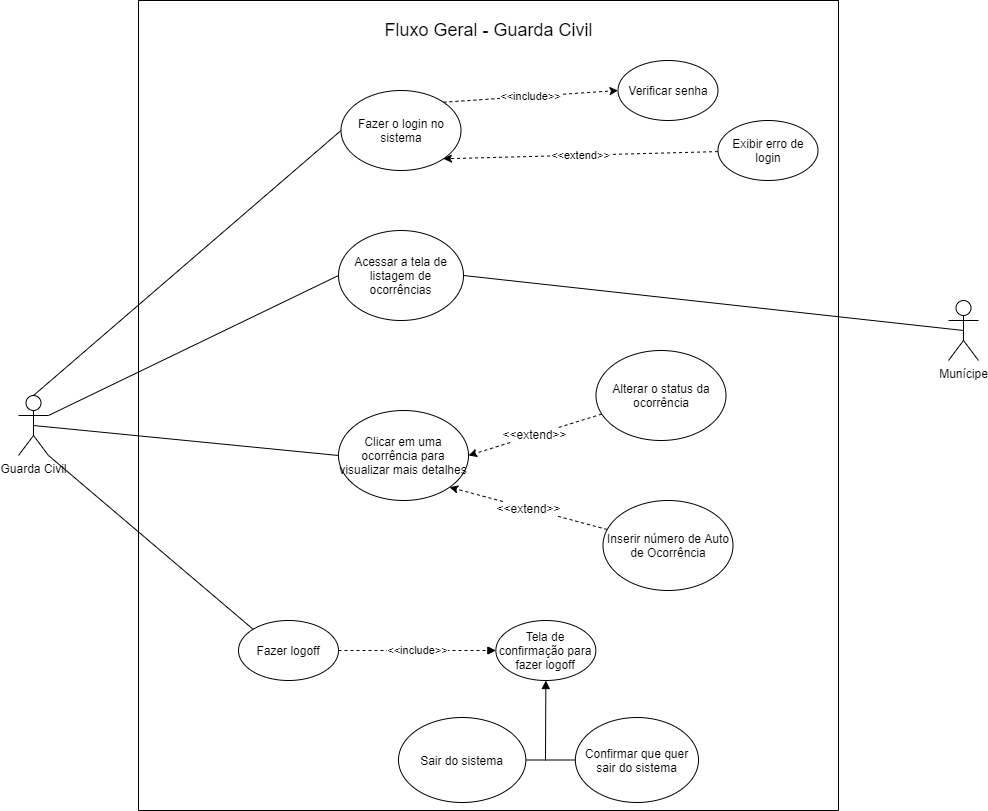

The diagram above was exported from draw.io. Its source (the exported page's mxGraphModel, read from the mxfile embedded in the PNG):
<mxGraphModel dx="1424" dy="783" grid="1" gridSize="10" guides="1" tooltips="1" connect="1" arrows="1" fold="1" page="1" pageScale="1" pageWidth="1100" pageHeight="850" background="none" math="0" shadow="0">
  <root>
    <mxCell id="0" />
    <mxCell id="1" parent="0" />
    <mxCell id="i1xClPdb-F53K0kQgaHY-1" value="" style="swimlane;startSize=0;" parent="1" vertex="1">
      <mxGeometry x="170" width="700" height="810" as="geometry" />
    </mxCell>
    <mxCell id="i1xClPdb-F53K0kQgaHY-5" value="Fluxo Geral - Guarda Civil" style="text;html=1;strokeColor=none;fillColor=none;align=center;verticalAlign=middle;whiteSpace=wrap;rounded=0;fontSize=18;" parent="i1xClPdb-F53K0kQgaHY-1" vertex="1">
      <mxGeometry x="242.5" y="20" width="215" height="20" as="geometry" />
    </mxCell>
    <mxCell id="i1xClPdb-F53K0kQgaHY-6" value="Fazer o login no sistema" style="ellipse;whiteSpace=wrap;html=1;fontSize=12;" parent="i1xClPdb-F53K0kQgaHY-1" vertex="1">
      <mxGeometry x="202.5" y="90" width="120" height="80" as="geometry" />
    </mxCell>
    <mxCell id="i1xClPdb-F53K0kQgaHY-7" value="Acessar a tela de listagem de ocorrências" style="ellipse;whiteSpace=wrap;html=1;fontSize=12;" parent="i1xClPdb-F53K0kQgaHY-1" vertex="1">
      <mxGeometry x="200" y="230" width="125" height="90" as="geometry" />
    </mxCell>
    <mxCell id="i1xClPdb-F53K0kQgaHY-8" value="Clicar em uma ocorrência para visualizar mais detalhes" style="ellipse;whiteSpace=wrap;html=1;fontSize=12;" parent="i1xClPdb-F53K0kQgaHY-1" vertex="1">
      <mxGeometry x="200" y="410" width="130" height="90" as="geometry" />
    </mxCell>
    <mxCell id="i1xClPdb-F53K0kQgaHY-9" value="&amp;lt;&amp;lt;include&amp;gt;&amp;gt;" style="edgeStyle=none;rounded=1;orthogonalLoop=1;jettySize=auto;html=1;exitX=1;exitY=0;exitDx=0;exitDy=0;entryX=0;entryY=0.5;entryDx=0;entryDy=0;dashed=1;" parent="i1xClPdb-F53K0kQgaHY-1" source="i1xClPdb-F53K0kQgaHY-6" target="i1xClPdb-F53K0kQgaHY-10" edge="1">
      <mxGeometry relative="1" as="geometry">
        <mxPoint x="329.9959152758472" y="158.87147900247192" as="sourcePoint" />
        <mxPoint x="338.07" y="230" as="targetPoint" />
      </mxGeometry>
    </mxCell>
    <mxCell id="i1xClPdb-F53K0kQgaHY-10" value="Verificar senha" style="ellipse;whiteSpace=wrap;html=1;" parent="i1xClPdb-F53K0kQgaHY-1" vertex="1">
      <mxGeometry x="479.5" y="60" width="100" height="60" as="geometry" />
    </mxCell>
    <mxCell id="i1xClPdb-F53K0kQgaHY-11" value="&amp;lt;&amp;lt;extend&amp;gt;&amp;gt;" style="edgeStyle=none;rounded=1;orthogonalLoop=1;jettySize=auto;html=1;entryX=1;entryY=1;entryDx=0;entryDy=0;dashed=1;" parent="i1xClPdb-F53K0kQgaHY-1" source="i1xClPdb-F53K0kQgaHY-12" target="i1xClPdb-F53K0kQgaHY-6" edge="1">
      <mxGeometry relative="1" as="geometry">
        <mxPoint x="344.5" y="180" as="targetPoint" />
      </mxGeometry>
    </mxCell>
    <mxCell id="i1xClPdb-F53K0kQgaHY-12" value="Exibir erro de login" style="ellipse;whiteSpace=wrap;html=1;" parent="i1xClPdb-F53K0kQgaHY-1" vertex="1">
      <mxGeometry x="579.5" y="120" width="100" height="60" as="geometry" />
    </mxCell>
    <mxCell id="i1xClPdb-F53K0kQgaHY-20" value="&amp;lt;&amp;lt;extend&amp;gt;&amp;gt;" style="rounded=0;orthogonalLoop=1;jettySize=auto;html=1;entryX=1;entryY=0.5;entryDx=0;entryDy=0;fontSize=12;dashed=1;" parent="i1xClPdb-F53K0kQgaHY-1" source="i1xClPdb-F53K0kQgaHY-19" target="i1xClPdb-F53K0kQgaHY-8" edge="1">
      <mxGeometry relative="1" as="geometry" />
    </mxCell>
    <mxCell id="i1xClPdb-F53K0kQgaHY-19" value="Alterar o status da ocorrência" style="ellipse;whiteSpace=wrap;html=1;fontSize=12;" parent="i1xClPdb-F53K0kQgaHY-1" vertex="1">
      <mxGeometry x="457.5" y="350" width="130" height="90" as="geometry" />
    </mxCell>
    <mxCell id="i1xClPdb-F53K0kQgaHY-22" value="&amp;lt;&amp;lt;extend&amp;gt;&amp;gt;" style="edgeStyle=none;rounded=0;orthogonalLoop=1;jettySize=auto;html=1;entryX=1;entryY=1;entryDx=0;entryDy=0;dashed=1;fontSize=12;" parent="i1xClPdb-F53K0kQgaHY-1" source="i1xClPdb-F53K0kQgaHY-21" target="i1xClPdb-F53K0kQgaHY-8" edge="1">
      <mxGeometry relative="1" as="geometry" />
    </mxCell>
    <mxCell id="i1xClPdb-F53K0kQgaHY-21" value="Inserir número de Auto de Ocorrência" style="ellipse;whiteSpace=wrap;html=1;fontSize=12;" parent="i1xClPdb-F53K0kQgaHY-1" vertex="1">
      <mxGeometry x="464.5" y="500" width="130" height="90" as="geometry" />
    </mxCell>
    <mxCell id="i1xClPdb-F53K0kQgaHY-27" value="Fazer logoff" style="ellipse;whiteSpace=wrap;html=1;" parent="i1xClPdb-F53K0kQgaHY-1" vertex="1">
      <mxGeometry x="100" y="620" width="100" height="60" as="geometry" />
    </mxCell>
    <mxCell id="i1xClPdb-F53K0kQgaHY-28" value="Tela de confirmação para fazer logoff" style="ellipse;whiteSpace=wrap;html=1;" parent="i1xClPdb-F53K0kQgaHY-1" vertex="1">
      <mxGeometry x="357.35" y="620" width="100" height="60" as="geometry" />
    </mxCell>
    <mxCell id="i1xClPdb-F53K0kQgaHY-29" value="&amp;lt;&amp;lt;include&amp;gt;&amp;gt;" style="edgeStyle=none;rounded=1;orthogonalLoop=1;jettySize=auto;html=1;entryX=0;entryY=0.5;entryDx=0;entryDy=0;endArrow=block;endFill=1;dashed=1;exitX=1;exitY=0.5;exitDx=0;exitDy=0;" parent="i1xClPdb-F53K0kQgaHY-1" source="i1xClPdb-F53K0kQgaHY-27" target="i1xClPdb-F53K0kQgaHY-28" edge="1">
      <mxGeometry relative="1" as="geometry">
        <mxPoint x="7.359999999999985" y="680" as="sourcePoint" />
      </mxGeometry>
    </mxCell>
    <mxCell id="i1xClPdb-F53K0kQgaHY-30" value="Confirmar que quer sair do sistema" style="ellipse;whiteSpace=wrap;html=1;" parent="i1xClPdb-F53K0kQgaHY-1" vertex="1">
      <mxGeometry x="436.86" y="717" width="123.14" height="85" as="geometry" />
    </mxCell>
    <mxCell id="i1xClPdb-F53K0kQgaHY-31" value="Sair do sistema" style="ellipse;whiteSpace=wrap;html=1;" parent="i1xClPdb-F53K0kQgaHY-1" vertex="1">
      <mxGeometry x="260" y="717" width="127.35" height="85" as="geometry" />
    </mxCell>
    <mxCell id="i1xClPdb-F53K0kQgaHY-32" value="" style="endArrow=none;html=1;fontSize=12;exitX=1;exitY=0.5;exitDx=0;exitDy=0;entryX=0;entryY=0.5;entryDx=0;entryDy=0;" parent="i1xClPdb-F53K0kQgaHY-1" source="i1xClPdb-F53K0kQgaHY-31" target="i1xClPdb-F53K0kQgaHY-30" edge="1">
      <mxGeometry width="50" height="50" relative="1" as="geometry">
        <mxPoint x="417.35" y="597" as="sourcePoint" />
        <mxPoint x="467.35" y="547" as="targetPoint" />
      </mxGeometry>
    </mxCell>
    <mxCell id="i1xClPdb-F53K0kQgaHY-33" value="" style="endArrow=block;html=1;fontSize=12;endFill=1;entryX=0.5;entryY=1;entryDx=0;entryDy=0;" parent="i1xClPdb-F53K0kQgaHY-1" target="i1xClPdb-F53K0kQgaHY-28" edge="1">
      <mxGeometry width="50" height="50" relative="1" as="geometry">
        <mxPoint x="407" y="760" as="sourcePoint" />
        <mxPoint x="410.35" y="705" as="targetPoint" />
      </mxGeometry>
    </mxCell>
    <mxCell id="i1xClPdb-F53K0kQgaHY-2" value="Guarda Civil" style="shape=umlActor;verticalLabelPosition=bottom;verticalAlign=top;html=1;outlineConnect=0;" parent="1" vertex="1">
      <mxGeometry x="50" y="395" width="30" height="60" as="geometry" />
    </mxCell>
    <mxCell id="i1xClPdb-F53K0kQgaHY-3" value="Munícipe" style="shape=umlActor;verticalLabelPosition=bottom;verticalAlign=top;html=1;outlineConnect=0;" parent="1" vertex="1">
      <mxGeometry x="980" y="300" width="30" height="60" as="geometry" />
    </mxCell>
    <mxCell id="i1xClPdb-F53K0kQgaHY-14" value="" style="endArrow=none;html=1;fontSize=12;exitX=0.5;exitY=0;exitDx=0;exitDy=0;exitPerimeter=0;entryX=0;entryY=0.5;entryDx=0;entryDy=0;" parent="1" source="i1xClPdb-F53K0kQgaHY-2" target="i1xClPdb-F53K0kQgaHY-6" edge="1">
      <mxGeometry width="50" height="50" relative="1" as="geometry">
        <mxPoint x="580" y="410" as="sourcePoint" />
        <mxPoint x="630" y="360" as="targetPoint" />
      </mxGeometry>
    </mxCell>
    <mxCell id="i1xClPdb-F53K0kQgaHY-16" value="" style="endArrow=none;html=1;fontSize=12;exitX=1;exitY=0.3333333333333333;exitDx=0;exitDy=0;exitPerimeter=0;entryX=0;entryY=0.5;entryDx=0;entryDy=0;" parent="1" source="i1xClPdb-F53K0kQgaHY-2" target="i1xClPdb-F53K0kQgaHY-7" edge="1">
      <mxGeometry width="50" height="50" relative="1" as="geometry">
        <mxPoint x="75" y="405" as="sourcePoint" />
        <mxPoint x="382.5" y="139.9999999999999" as="targetPoint" />
      </mxGeometry>
    </mxCell>
    <mxCell id="i1xClPdb-F53K0kQgaHY-17" value="" style="endArrow=none;html=1;fontSize=12;exitX=0.5;exitY=0.5;exitDx=0;exitDy=0;exitPerimeter=0;entryX=0;entryY=0.5;entryDx=0;entryDy=0;" parent="1" source="i1xClPdb-F53K0kQgaHY-2" target="i1xClPdb-F53K0kQgaHY-8" edge="1">
      <mxGeometry width="50" height="50" relative="1" as="geometry">
        <mxPoint x="90" y="425" as="sourcePoint" />
        <mxPoint x="360" y="460" as="targetPoint" />
      </mxGeometry>
    </mxCell>
    <mxCell id="i1xClPdb-F53K0kQgaHY-26" value="" style="endArrow=none;html=1;fontSize=12;exitX=1;exitY=0.5;exitDx=0;exitDy=0;entryX=0.5;entryY=0.5;entryDx=0;entryDy=0;entryPerimeter=0;" parent="1" source="i1xClPdb-F53K0kQgaHY-7" target="i1xClPdb-F53K0kQgaHY-3" edge="1">
      <mxGeometry width="50" height="50" relative="1" as="geometry">
        <mxPoint x="600" y="430" as="sourcePoint" />
        <mxPoint x="980" y="320" as="targetPoint" />
      </mxGeometry>
    </mxCell>
    <mxCell id="i1xClPdb-F53K0kQgaHY-34" value="" style="endArrow=none;html=1;fontSize=12;exitX=1;exitY=1;exitDx=0;exitDy=0;exitPerimeter=0;entryX=0;entryY=0;entryDx=0;entryDy=0;" parent="1" source="i1xClPdb-F53K0kQgaHY-2" target="i1xClPdb-F53K0kQgaHY-27" edge="1">
      <mxGeometry width="50" height="50" relative="1" as="geometry">
        <mxPoint x="75" y="435" as="sourcePoint" />
        <mxPoint x="380" y="465" as="targetPoint" />
      </mxGeometry>
    </mxCell>
  </root>
</mxGraphModel>